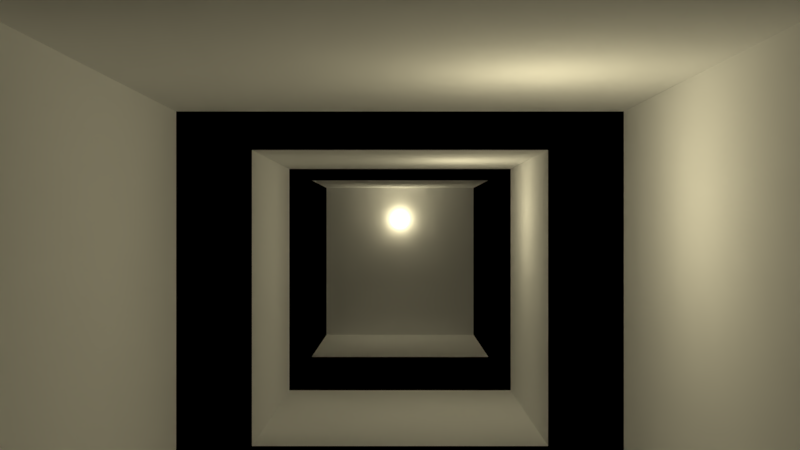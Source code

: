 # Source: corridor.v1.blend  (saved by Blender 2.79.0; exported with 4.5.12 LTS)
import bpy
from mathutils import Matrix  # noqa: F401  (used for matrix-valued properties, if any)

bpy.ops.wm.read_factory_settings(use_empty=True)
scene = bpy.context.scene
scene.name = 'Scene'

# ---- collections
col_collection_1 = bpy.data.collections.new('Collection 1'); scene.collection.children.link(col_collection_1)

# ---- materials (node trees are filled in below, after node groups)
mat_white = bpy.data.materials.new('white')
mat_white.alpha_threshold = 0.0
mat_white.diffuse_color = (1.0, 1.0, 1.0, 1.0)
mat_white.roughness = 0.5
mat_white.line_color = (0.0, 0.0, 0.0, 1.0)
mat_black = bpy.data.materials.new('black')
mat_black.alpha_threshold = 0.0
mat_black.diffuse_color = (0.07564, 0.07564, 0.07564, 1.0)
mat_black.roughness = 0.5

# ---- material node trees
mat_black.use_nodes = True; mat_black.node_tree.nodes.clear()
_N = mat_black.node_tree.nodes; _L = mat_black.node_tree.links
n0 = _N.new('ShaderNodeOutputMaterial'); n0.name = 'Material Output'; n0.location = (300, 300)
n1 = _N.new('ShaderNodeBsdfDiffuse'); n1.name = 'Diffuse BSDF'; n1.location = (10, 300)
n1.inputs[0].default_value = (0.0, 0.0, 0.0, 1.0)
_L.new(n1.outputs[0], n0.inputs[0])
n0.is_active_output = True

# ---- world
world_world = bpy.data.worlds.new('World'); scene.world = world_world
world_world.color = (0.05088, 0.05088, 0.05088)
world_world.use_sun_shadow = False
world_world.sun_shadow_jitter_overblur = 0.0
world_world.cycles.sampling_method = 'MANUAL'

# ---- cameras
cam_camera = bpy.data.cameras.new('Camera')
cam_camera.clip_end = 100.0
cam_camera.lens = 35.0
cam_camera.sensor_width = 32.0
cam_camera.sensor_height = 18.0
cam_camera.ortho_scale = 7.314
cam_camera.dof.focus_distance = 0.0

# ---- lights
light_lamp_004 = bpy.data.lights.new('Lamp.004', 'POINT')
light_lamp_004.color = (1.0, 0.891, 0.5591)
light_lamp_004.transmission_factor = 0.0
light_lamp_004.cutoff_distance = 30.0
light_lamp_004.energy = 5.0
light_lamp_004.shadow_buffer_clip_start = 1.001
light_lamp_004.shadow_soft_size = 0.1
light_lamp_004.shadow_maximum_resolution = 0.006
light_lamp_004.use_absolute_resolution = True
light_lamp_003 = bpy.data.lights.new('Lamp.003', 'POINT')
light_lamp_003.color = (1.0, 0.891, 0.5591)
light_lamp_003.transmission_factor = 0.0
light_lamp_003.cutoff_distance = 30.0
light_lamp_003.energy = 5.0
light_lamp_003.shadow_buffer_clip_start = 1.001
light_lamp_003.shadow_soft_size = 0.1
light_lamp_003.shadow_maximum_resolution = 0.006
light_lamp_003.use_absolute_resolution = True
light_lamp_002 = bpy.data.lights.new('Lamp.002', 'POINT')
light_lamp_002.color = (1.0, 0.891, 0.5591)
light_lamp_002.transmission_factor = 0.0
light_lamp_002.cutoff_distance = 30.0
light_lamp_002.energy = 5.0
light_lamp_002.shadow_buffer_clip_start = 1.001
light_lamp_002.shadow_soft_size = 0.1
light_lamp_002.shadow_maximum_resolution = 0.006
light_lamp_002.use_absolute_resolution = True
light_lamp_001 = bpy.data.lights.new('Lamp.001', 'POINT')
light_lamp_001.color = (1.0, 0.891, 0.5591)
light_lamp_001.transmission_factor = 0.0
light_lamp_001.cutoff_distance = 30.0
light_lamp_001.energy = 5.0
light_lamp_001.shadow_buffer_clip_start = 1.001
light_lamp_001.shadow_soft_size = 0.1
light_lamp_001.shadow_maximum_resolution = 0.006
light_lamp_001.use_absolute_resolution = True
light_lamp = bpy.data.lights.new('Lamp', 'POINT')
light_lamp.color = (1.0, 0.891, 0.5591)
light_lamp.transmission_factor = 0.0
light_lamp.cutoff_distance = 30.0
light_lamp.energy = 5.0
light_lamp.shadow_buffer_clip_start = 1.001
light_lamp.shadow_soft_size = 0.1
light_lamp.shadow_maximum_resolution = 0.006
light_lamp.use_absolute_resolution = True

# ---- meshes
me_cube = bpy.data.meshes.new('Cube')
me_cube.from_pydata([(1.0, 1.0, -1.0), (1.0, -1.0, -1.0), (-1.0, -1.0, -1.0), (-1.0, 1.0, -1.0), (1.0, 1.0, 1.0), (1.0, -1.0, 1.0), (-1.0, -1.0, 1.0), (-1.0, 1.0, 1.0), (1.0, -3.0, -1.0), (-1.0, -3.0, -1.0), (1.0, -3.0, 1.0), (-1.0, -3.0, 1.0), (1.0, -3.0, -1.0), (-1.0, -3.0, -1.0), (1.0, -3.0, 1.0), (-1.0, -3.0, 1.0), (1.0, -5.0, -1.0), (-1.0, -5.0, -1.0), (1.0, -5.0, 1.0), (-1.0, -5.0, 1.0), (1.0, 7.0, -1.0), (-1.0, 7.0, -1.0), (1.0, 7.0, 1.0), (-1.0, 7.0, 1.0), (1.0, 3.0, -1.0), (1.0, 5.0, -1.0), (1.0, 5.0, 1.0), (1.0, 3.0, 1.0), (-1.0, 5.0, 1.0), (-1.0, 3.0, 1.0), (-1.0, 5.0, -1.0), (-1.0, 3.0, -1.0), (7.0, 7.0, -1.0), (7.0, 7.0, 1.0), (7.0, 5.0, -1.0), (7.0, 5.0, 1.0), (3.0, 5.0, 1.0), (5.0, 5.0, 1.0), (5.0, 7.0, 1.0), (3.0, 7.0, 1.0), (3.0, 7.0, -1.0), (5.0, 7.0, -1.0), (5.0, 5.0, -1.0), (3.0, 5.0, -1.0), (-3.0, 7.0, -1.0), (-3.0, 7.0, 1.0), (-3.0, 5.0, 1.0), (-3.0, 5.0, -1.0), (-5.0, 7.0, -1.0), (-5.0, 7.0, 1.0), (-5.0, 5.0, 1.0), (-5.0, 5.0, -1.0), (-7.0, 7.0, -1.0), (-7.0, 7.0, 1.0), (-7.0, 5.0, 1.0), (-7.0, 5.0, -1.0)], [], [(0, 1, 2, 3), (4, 7, 6, 5), (0, 4, 5, 1), (2, 1, 8, 9), (2, 6, 7, 3), (38, 37, 35, 33), (8, 10, 14, 12), (5, 6, 11, 10), (6, 2, 9, 11), (1, 5, 10, 8), (15, 13, 17, 19), (11, 9, 13, 15), (9, 8, 12, 13), (10, 11, 15, 14), (16, 18, 19, 17), (13, 12, 16, 17), (14, 15, 19, 18), (12, 14, 18, 16), (22, 20, 21, 23), (28, 26, 22, 23), (28, 23, 45, 46), (25, 30, 21, 20), (0, 3, 31, 24), (24, 31, 30, 25), (3, 7, 29, 31), (31, 29, 28, 30), (7, 4, 27, 29), (29, 27, 26, 28), (4, 0, 24, 27), (27, 24, 25, 26), (35, 34, 32, 33), (42, 41, 32, 34), (41, 38, 33, 32), (37, 42, 34, 35), (26, 25, 43, 36), (36, 43, 42, 37), (20, 22, 39, 40), (40, 39, 38, 41), (25, 20, 40, 43), (43, 40, 41, 42), (22, 26, 36, 39), (39, 36, 37, 38), (44, 47, 51, 48), (30, 28, 46, 47), (23, 21, 44, 45), (21, 30, 47, 44), (49, 48, 52, 53), (45, 44, 48, 49), (47, 46, 50, 51), (46, 45, 49, 50), (55, 54, 53, 52), (51, 50, 54, 55), (50, 49, 53, 54), (48, 51, 55, 52)])
me_cube.polygons.foreach_set('material_index', [1, 1, 1, 0, 1, 1, 1, 0, 0, 0, 1, 1, 1, 1, 0, 1, 1, 1, 0, 0, 1, 0, 0, 1, 0, 1, 0, 1, 0, 1, 0, 1, 1, 1, 1, 0, 1, 0, 1, 0, 1, 0, 0, 1, 1, 1, 1, 0, 0, 0, 0, 1, 1, 1])
me_cube.materials.append(mat_white)
me_cube.materials.append(mat_black)
me_cube.use_remesh_preserve_volume = False
me_cube.use_remesh_preserve_attributes = False
me_cube.use_mirror_vertex_groups = False
me_cube.update()

# ---- objects
ob_lamp_004 = bpy.data.objects.new('Lamp.004', light_lamp_004)
ob_lamp_003 = bpy.data.objects.new('Lamp.003', light_lamp_003)
ob_lamp_002 = bpy.data.objects.new('Lamp.002', light_lamp_002)
ob_lamp_001 = bpy.data.objects.new('Lamp.001', light_lamp_001)
ob_corridor = bpy.data.objects.new('corridor', me_cube)
ob_lamp = bpy.data.objects.new('Lamp', light_lamp)
ob_camera = bpy.data.objects.new('Camera', cam_camera)

# ---- transforms, parenting, visibility, modifiers, constraints
ob_lamp_004.location = (-3.986, 6.941, 1.572)
ob_lamp_004.rotation_euler = (0.6503, 0.05522, 1.866)
ob_lamp_004.lock_rotations_4d = False
ob_lamp_004.empty_display_type = 'ARROWS'
ob_lamp_004.color = (0.0, 0.0, 0.0, 0.0)
ob_lamp_004.lineart.crease_threshold = 0.0
ob_lamp_003.location = (4.016, 6.941, 1.572)
ob_lamp_003.rotation_euler = (0.6503, 0.05522, 1.866)
ob_lamp_003.lock_rotations_4d = False
ob_lamp_003.empty_display_type = 'ARROWS'
ob_lamp_003.color = (0.0, 0.0, 0.0, 0.0)
ob_lamp_003.lineart.crease_threshold = 0.0
ob_lamp_002.location = (0.0, 6.941, 1.572)
ob_lamp_002.rotation_euler = (0.6503, 0.05522, 1.866)
ob_lamp_002.lock_rotations_4d = False
ob_lamp_002.empty_display_type = 'ARROWS'
ob_lamp_002.color = (0.0, 0.0, 0.0, 0.0)
ob_lamp_002.lineart.crease_threshold = 0.0
ob_lamp_001.location = (0.4658, 1.996, 1.572)
ob_lamp_001.rotation_euler = (0.6503, 0.05522, 1.866)
ob_lamp_001.lock_rotations_4d = False
ob_lamp_001.empty_display_type = 'ARROWS'
ob_lamp_001.color = (0.0, 0.0, 0.0, 0.0)
ob_lamp_001.lineart.crease_threshold = 0.0
ob_corridor.location = (0.0, 0.0, 1.0)
ob_corridor.lock_rotations_4d = False
ob_corridor.empty_display_type = 'ARROWS'
ob_corridor.lineart.crease_threshold = 0.0
ob_lamp.location = (0.4658, -1.989, 1.572)
ob_lamp.rotation_euler = (0.6503, 0.05522, 1.866)
ob_lamp.lock_rotations_4d = False
ob_lamp.empty_display_type = 'ARROWS'
ob_lamp.color = (0.0, 0.0, 0.0, 0.0)
ob_lamp.lineart.crease_threshold = 0.0
ob_camera.location = (0.0, -4.909, 1.492)
ob_camera.rotation_euler = (1.571, -0.0, 0.0)
ob_camera.lock_rotations_4d = False
ob_camera.empty_display_type = 'ARROWS'
ob_camera.color = (0.0, 0.0, 0.0, 0.0)
ob_camera.display_type = 'WIRE'
ob_camera.lineart.crease_threshold = 0.0

# ---- collection membership
col_collection_1.objects.link(ob_lamp_004)
col_collection_1.objects.link(ob_lamp_003)
col_collection_1.objects.link(ob_lamp_002)
col_collection_1.objects.link(ob_lamp_001)
col_collection_1.objects.link(ob_corridor)
col_collection_1.objects.link(ob_lamp)
col_collection_1.objects.link(ob_camera)

# ---- scene / render settings (as saved in the file)
scene.camera = ob_camera
scene.frame_start = 1; scene.frame_end = 250; scene.frame_set(3)
scene.render.engine = 'CYCLES'
scene.render.resolution_percentage = 50
scene.render.dither_intensity = 0.0
scene.cycles.use_denoising = False
scene.cycles.samples = 128
scene.cycles.sampling_pattern = 'TABULATED_SOBOL'
scene.cycles.use_adaptive_sampling = False
scene.cycles.use_light_tree = False
scene.cycles.blur_glossy = 0.0
scene.cycles.sample_clamp_indirect = 0.0
scene.view_settings.view_transform = 'Standard'
bpy.context.view_layer.update()
